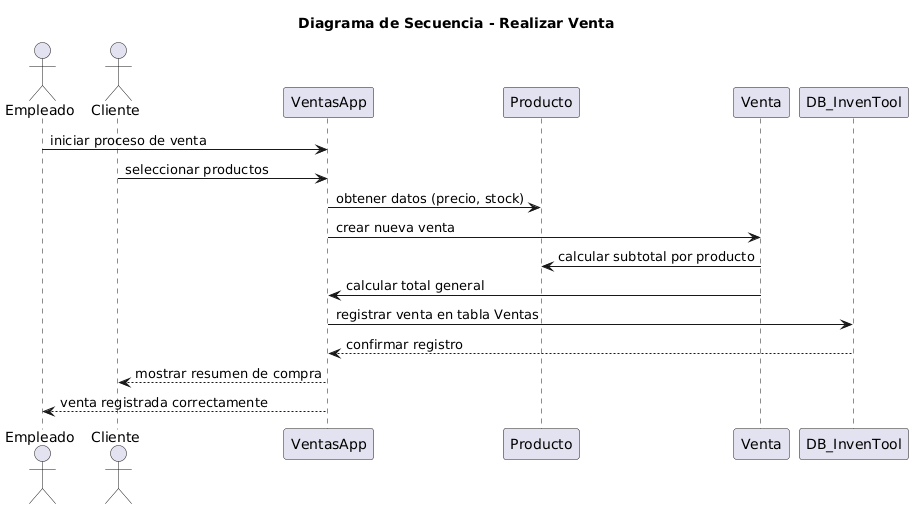

The diagram above was rendered by PlantUML. Its source (embedded in the PNG):
@startuml
title Diagrama de Secuencia - Realizar Venta

actor "Empleado" as emp
actor "Cliente" as cli
participant "VentasApp" as app
participant "Producto" as p
participant "Venta" as v
participant "DB_InvenTool" as db

emp -> app : iniciar proceso de venta
cli -> app : seleccionar productos
app -> p : obtener datos (precio, stock)
app -> v : crear nueva venta
v -> p : calcular subtotal por producto
v -> app : calcular total general
app -> db : registrar venta en tabla Ventas
db --> app : confirmar registro
app --> cli : mostrar resumen de compra
app --> emp : venta registrada correctamente
@enduml